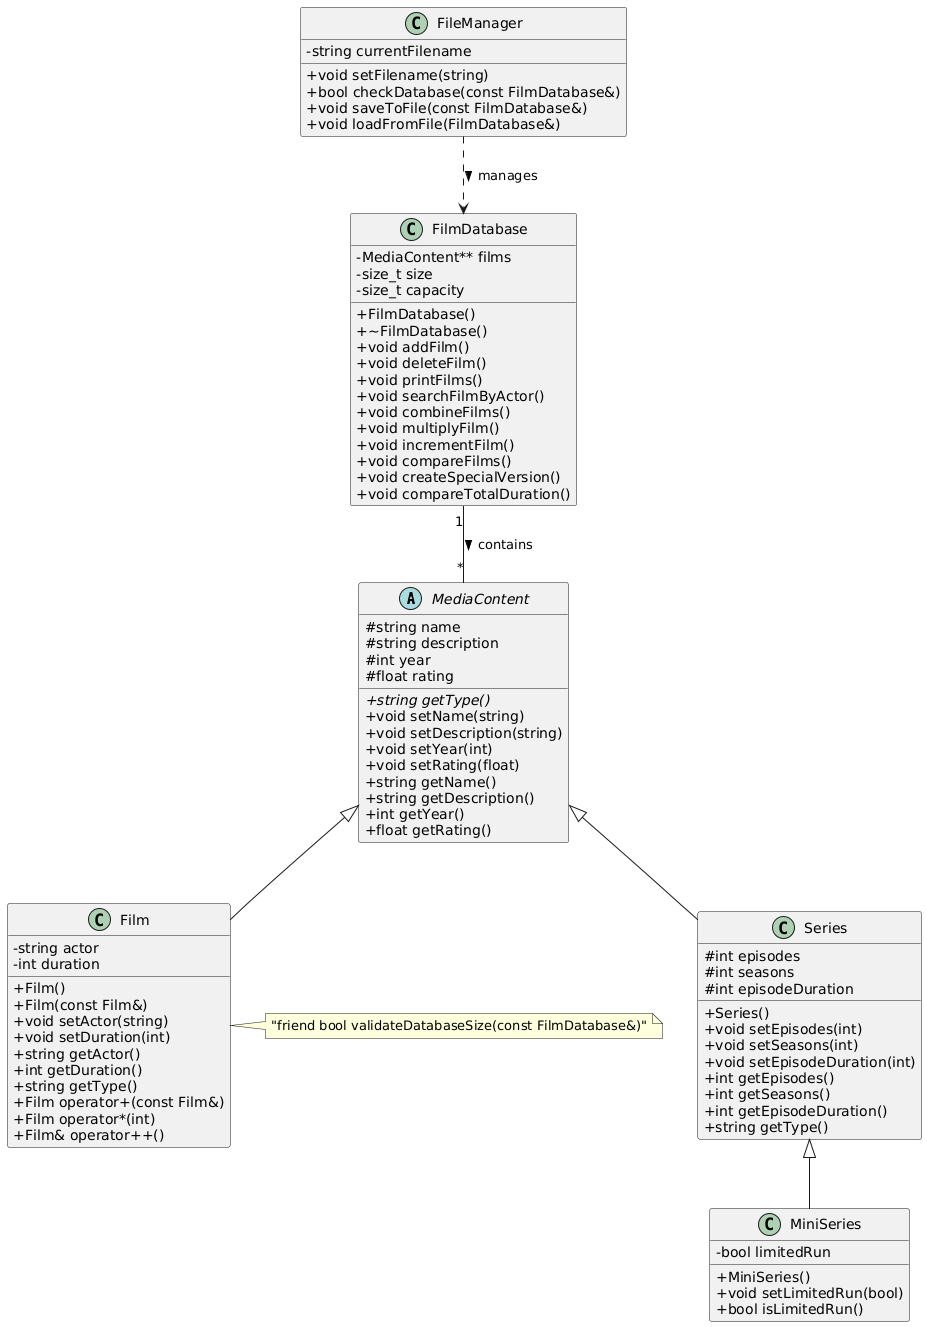

The diagram above was rendered by PlantUML. Its source (embedded in the PNG):
@startuml
skinparam classAttributeIconSize 0

abstract class MediaContent {
    # string name
    # string description
    # int year
    # float rating
    + {abstract} string getType()
    + void setName(string)
    + void setDescription(string)
    + void setYear(int)
    + void setRating(float)
    + string getName()
    + string getDescription()
    + int getYear()
    + float getRating()
}

class Film {
    - string actor
    - int duration
    + Film()
    + Film(const Film&)
    + void setActor(string)
    + void setDuration(int)
    + string getActor()
    + int getDuration()
    + string getType()
    + Film operator+(const Film&)
    + Film operator*(int)
    + Film& operator++()
}

class Series {
    # int episodes
    # int seasons
    # int episodeDuration
    + Series()
    + void setEpisodes(int)
    + void setSeasons(int)
    + void setEpisodeDuration(int)
    + int getEpisodes()
    + int getSeasons()
    + int getEpisodeDuration()
    + string getType()
}

class MiniSeries {
    - bool limitedRun
    + MiniSeries()
    + void setLimitedRun(bool)
    + bool isLimitedRun()
}

class FilmDatabase {
    - MediaContent** films
    - size_t size
    - size_t capacity
    + FilmDatabase()
    + ~FilmDatabase()
    + void addFilm()
    + void deleteFilm()
    + void printFilms()
    + void searchFilmByActor()
    + void combineFilms()
    + void multiplyFilm()
    + void incrementFilm()
    + void compareFilms()
    + void createSpecialVersion()
    + void compareTotalDuration()
}

class FileManager {
    - string currentFilename
    + void setFilename(string)
    + bool checkDatabase(const FilmDatabase&)
    + void saveToFile(const FilmDatabase&)
    + void loadFromFile(FilmDatabase&)
}

MediaContent <|-- Film
MediaContent <|-- Series
Series <|-- MiniSeries

note right of Film : "friend bool validateDatabaseSize(const FilmDatabase&)"

FilmDatabase "1" -- "*" MediaContent : contains >
FileManager ..> FilmDatabase : manages >
@enduml